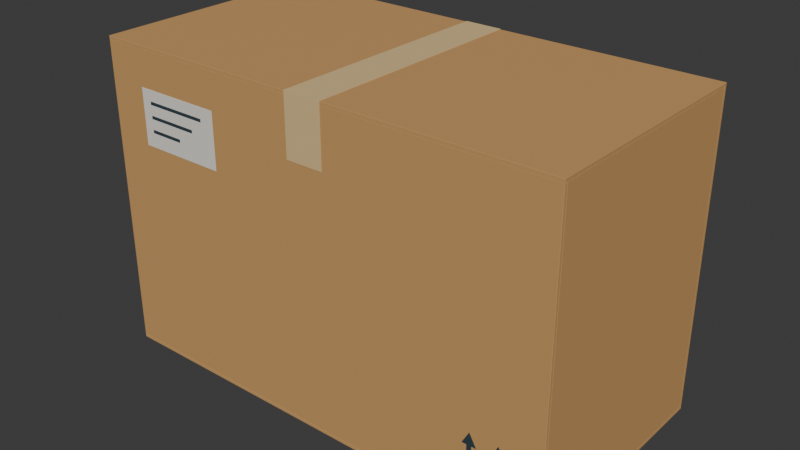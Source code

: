 # Source: standard-carton.blend  (saved by Blender 5.0.119; exported with 4.5.12 LTS)
import bpy
from mathutils import Matrix  # noqa: F401  (used for matrix-valued properties, if any)

bpy.ops.wm.read_factory_settings(use_empty=True)
scene = bpy.context.scene
scene.name = 'Scene'

# ---- collections
col_collection = bpy.data.collections.new('Collection'); scene.collection.children.link(col_collection)
col_v3_asset = bpy.data.collections.new('V3_ASSET'); scene.collection.children.link(col_v3_asset)
col_v3_studio = bpy.data.collections.new('V3_STUDIO'); scene.collection.children.link(col_v3_studio)

# ---- materials (node trees are filled in below, after node groups)
mat_v3_standard_carton_cardboard_tan = bpy.data.materials.new('V3_STANDARD_CARTON_cardboard_tan')
mat_v3_standard_carton_cardboard_tan.diffuse_color = (0.5841, 0.3231, 0.117, 1.0)
mat_v3_standard_carton_paper_tape = bpy.data.materials.new('V3_STANDARD_CARTON_paper_tape')
mat_v3_standard_carton_paper_tape.diffuse_color = (0.7305, 0.5271, 0.2542, 1.0)
mat_v3_standard_carton_label_paper = bpy.data.materials.new('V3_STANDARD_CARTON_label_paper')
mat_v3_standard_carton_label_paper.diffuse_color = (0.807, 0.7682, 0.6939, 1.0)
mat_v3_standard_carton_ink = bpy.data.materials.new('V3_STANDARD_CARTON_ink')
mat_v3_standard_carton_ink.diffuse_color = (0.02217, 0.04667, 0.06125, 1.0)

# ---- material node trees
mat_v3_standard_carton_cardboard_tan.use_nodes = True; mat_v3_standard_carton_cardboard_tan.node_tree.nodes.clear()
_N = mat_v3_standard_carton_cardboard_tan.node_tree.nodes; _L = mat_v3_standard_carton_cardboard_tan.node_tree.links
n0 = _N.new('ShaderNodeBsdfPrincipled'); n0.name = 'Principled BSDF'; n0.location = (-200, 100)
n0.inputs[0].default_value = (0.5841, 0.3231, 0.117, 1.0)
n0.inputs[2].default_value = 0.85
n1 = _N.new('ShaderNodeOutputMaterial'); n1.name = 'Material Output'; n1.location = (200, 100)
_L.new(n0.outputs[0], n1.inputs[0])
n1.is_active_output = True
mat_v3_standard_carton_paper_tape.use_nodes = True; mat_v3_standard_carton_paper_tape.node_tree.nodes.clear()
_N = mat_v3_standard_carton_paper_tape.node_tree.nodes; _L = mat_v3_standard_carton_paper_tape.node_tree.links
n0 = _N.new('ShaderNodeBsdfPrincipled'); n0.name = 'Principled BSDF'; n0.location = (-200, 100)
n0.inputs[0].default_value = (0.7305, 0.5271, 0.2542, 1.0)
n0.inputs[2].default_value = 0.85
n1 = _N.new('ShaderNodeOutputMaterial'); n1.name = 'Material Output'; n1.location = (200, 100)
_L.new(n0.outputs[0], n1.inputs[0])
n1.is_active_output = True
mat_v3_standard_carton_label_paper.use_nodes = True; mat_v3_standard_carton_label_paper.node_tree.nodes.clear()
_N = mat_v3_standard_carton_label_paper.node_tree.nodes; _L = mat_v3_standard_carton_label_paper.node_tree.links
n0 = _N.new('ShaderNodeBsdfPrincipled'); n0.name = 'Principled BSDF'; n0.location = (-200, 100)
n0.inputs[0].default_value = (0.807, 0.7682, 0.6939, 1.0)
n0.inputs[2].default_value = 0.85
n1 = _N.new('ShaderNodeOutputMaterial'); n1.name = 'Material Output'; n1.location = (200, 100)
_L.new(n0.outputs[0], n1.inputs[0])
n1.is_active_output = True
mat_v3_standard_carton_ink.use_nodes = True; mat_v3_standard_carton_ink.node_tree.nodes.clear()
_N = mat_v3_standard_carton_ink.node_tree.nodes; _L = mat_v3_standard_carton_ink.node_tree.links
n0 = _N.new('ShaderNodeBsdfPrincipled'); n0.name = 'Principled BSDF'; n0.location = (-200, 100)
n0.inputs[0].default_value = (0.02217, 0.04667, 0.06125, 1.0)
n0.inputs[2].default_value = 0.85
n1 = _N.new('ShaderNodeOutputMaterial'); n1.name = 'Material Output'; n1.location = (200, 100)
_L.new(n0.outputs[0], n1.inputs[0])
n1.is_active_output = True

# ---- world
world_world = bpy.data.worlds.new('World'); scene.world = world_world
world_world.use_nodes = True; world_world.node_tree.nodes.clear()
_N = world_world.node_tree.nodes; _L = world_world.node_tree.links
n0 = _N.new('ShaderNodeOutputWorld'); n0.name = 'World Output'; n0.location = (200, 100)
n1 = _N.new('ShaderNodeBackground'); n1.name = 'Background'; n1.location = (-200, 100)
n1.inputs[0].default_value = (0.05088, 0.05088, 0.05088, 1.0)
_L.new(n1.outputs[0], n0.inputs[0])
n0.is_active_output = True
world_world.color = (0.05088, 0.05088, 0.05088)
world_world.sun_shadow_jitter_overblur = 0.0

# ---- meshes
me_cube_001 = bpy.data.meshes.new('Cube.001')
me_cube_001.from_pydata([(-0.3, -0.1495, -0.002), (-0.3, -0.1495, 0.002), (-0.3, 0.1495, -0.002), (-0.3, 0.1495, 0.002), (0.3, -0.1495, -0.002), (0.3, -0.1495, 0.002), (0.3, 0.1495, -0.002), (0.3, 0.1495, 0.002)], [], [(0, 1, 3, 2), (2, 3, 7, 6), (6, 7, 5, 4), (4, 5, 1, 0), (2, 6, 4, 0), (7, 3, 1, 5)])
_uv = me_cube_001.uv_layers.new(name='UVMap')
_uv.uv.foreach_set('vector', [0.375, 0.0, 0.625, 0.0, 0.625, 0.25, 0.375, 0.25, 0.375, 0.25, 0.625, 0.25, 0.625, 0.5, 0.375, 0.5, 0.375, 0.5, 0.625, 0.5, 0.625, 0.75, 0.375, 0.75, 0.375, 0.75, 0.625, 0.75, 0.625, 1.0, 0.375, 1.0, 0.125, 0.5, 0.375, 0.5, 0.375, 0.75, 0.125, 0.75, 0.625, 0.5, 0.875, 0.5, 0.875, 0.75, 0.625, 0.75])
me_cube_001.materials.append(mat_v3_standard_carton_cardboard_tan)
me_cube_001.update()
me_cube_002 = bpy.data.meshes.new('Cube.002')
me_cube_002.from_pydata([(-0.3, -0.002, -0.1957), (-0.3, -0.002, 0.1957), (-0.3, 0.002, -0.1957), (-0.3, 0.002, 0.1957), (0.3, -0.002, -0.1957), (0.3, -0.002, 0.1957), (0.3, 0.002, -0.1957), (0.3, 0.002, 0.1957)], [], [(0, 1, 3, 2), (2, 3, 7, 6), (6, 7, 5, 4), (4, 5, 1, 0), (2, 6, 4, 0), (7, 3, 1, 5)])
_uv = me_cube_002.uv_layers.new(name='UVMap')
_uv.uv.foreach_set('vector', [0.375, 0.0, 0.625, 0.0, 0.625, 0.25, 0.375, 0.25, 0.375, 0.25, 0.625, 0.25, 0.625, 0.5, 0.375, 0.5, 0.375, 0.5, 0.625, 0.5, 0.625, 0.75, 0.375, 0.75, 0.375, 0.75, 0.625, 0.75, 0.625, 1.0, 0.375, 1.0, 0.125, 0.5, 0.375, 0.5, 0.375, 0.75, 0.125, 0.75, 0.625, 0.5, 0.875, 0.5, 0.875, 0.75, 0.625, 0.75])
me_cube_002.materials.append(mat_v3_standard_carton_cardboard_tan)
me_cube_002.update()
me_cube_003 = bpy.data.meshes.new('Cube.003')
me_cube_003.from_pydata([(-0.3, -0.002, -0.1957), (-0.3, -0.002, 0.1957), (-0.3, 0.002, -0.1957), (-0.3, 0.002, 0.1957), (0.3, -0.002, -0.1957), (0.3, -0.002, 0.1957), (0.3, 0.002, -0.1957), (0.3, 0.002, 0.1957)], [], [(0, 1, 3, 2), (2, 3, 7, 6), (6, 7, 5, 4), (4, 5, 1, 0), (2, 6, 4, 0), (7, 3, 1, 5)])
_uv = me_cube_003.uv_layers.new(name='UVMap')
_uv.uv.foreach_set('vector', [0.375, 0.0, 0.625, 0.0, 0.625, 0.25, 0.375, 0.25, 0.375, 0.25, 0.625, 0.25, 0.625, 0.5, 0.375, 0.5, 0.375, 0.5, 0.625, 0.5, 0.625, 0.75, 0.375, 0.75, 0.375, 0.75, 0.625, 0.75, 0.625, 1.0, 0.375, 1.0, 0.125, 0.5, 0.375, 0.5, 0.375, 0.75, 0.125, 0.75, 0.625, 0.5, 0.875, 0.5, 0.875, 0.75, 0.625, 0.75])
me_cube_003.materials.append(mat_v3_standard_carton_cardboard_tan)
me_cube_003.update()
me_cube_004 = bpy.data.meshes.new('Cube.004')
me_cube_004.from_pydata([(-0.002, -0.1455, -0.1957), (-0.002, -0.1455, 0.1957), (-0.002, 0.1455, -0.1957), (-0.002, 0.1455, 0.1957), (0.002, -0.1455, -0.1957), (0.002, -0.1455, 0.1957), (0.002, 0.1455, -0.1957), (0.002, 0.1455, 0.1957)], [], [(0, 1, 3, 2), (2, 3, 7, 6), (6, 7, 5, 4), (4, 5, 1, 0), (2, 6, 4, 0), (7, 3, 1, 5)])
_uv = me_cube_004.uv_layers.new(name='UVMap')
_uv.uv.foreach_set('vector', [0.375, 0.0, 0.625, 0.0, 0.625, 0.25, 0.375, 0.25, 0.375, 0.25, 0.625, 0.25, 0.625, 0.5, 0.375, 0.5, 0.375, 0.5, 0.625, 0.5, 0.625, 0.75, 0.375, 0.75, 0.375, 0.75, 0.625, 0.75, 0.625, 1.0, 0.375, 1.0, 0.125, 0.5, 0.375, 0.5, 0.375, 0.75, 0.125, 0.75, 0.625, 0.5, 0.875, 0.5, 0.875, 0.75, 0.625, 0.75])
me_cube_004.materials.append(mat_v3_standard_carton_cardboard_tan)
me_cube_004.update()
me_cube_005 = bpy.data.meshes.new('Cube.005')
me_cube_005.from_pydata([(-0.002, -0.1455, -0.1957), (-0.002, -0.1455, 0.1957), (-0.002, 0.1455, -0.1957), (-0.002, 0.1455, 0.1957), (0.002, -0.1455, -0.1957), (0.002, -0.1455, 0.1957), (0.002, 0.1455, -0.1957), (0.002, 0.1455, 0.1957)], [], [(0, 1, 3, 2), (2, 3, 7, 6), (6, 7, 5, 4), (4, 5, 1, 0), (2, 6, 4, 0), (7, 3, 1, 5)])
_uv = me_cube_005.uv_layers.new(name='UVMap')
_uv.uv.foreach_set('vector', [0.375, 0.0, 0.625, 0.0, 0.625, 0.25, 0.375, 0.25, 0.375, 0.25, 0.625, 0.25, 0.625, 0.5, 0.375, 0.5, 0.375, 0.5, 0.625, 0.5, 0.625, 0.75, 0.375, 0.75, 0.375, 0.75, 0.625, 0.75, 0.625, 1.0, 0.375, 1.0, 0.125, 0.5, 0.375, 0.5, 0.375, 0.75, 0.125, 0.75, 0.625, 0.5, 0.875, 0.5, 0.875, 0.75, 0.625, 0.75])
me_cube_005.materials.append(mat_v3_standard_carton_cardboard_tan)
me_cube_005.update()
me_cube_006 = bpy.data.meshes.new('Cube.006')
me_cube_006.from_pydata([(-0.1497, -0.1495, -0.002), (-0.1497, -0.1495, 0.002), (-0.1497, 0.1495, -0.002), (-0.1497, 0.1495, 0.002), (0.1497, -0.1495, -0.002), (0.1497, -0.1495, 0.002), (0.1497, 0.1495, -0.002), (0.1497, 0.1495, 0.002)], [], [(0, 1, 3, 2), (2, 3, 7, 6), (6, 7, 5, 4), (4, 5, 1, 0), (2, 6, 4, 0), (7, 3, 1, 5)])
_uv = me_cube_006.uv_layers.new(name='UVMap')
_uv.uv.foreach_set('vector', [0.375, 0.0, 0.625, 0.0, 0.625, 0.25, 0.375, 0.25, 0.375, 0.25, 0.625, 0.25, 0.625, 0.5, 0.375, 0.5, 0.375, 0.5, 0.625, 0.5, 0.625, 0.75, 0.375, 0.75, 0.375, 0.75, 0.625, 0.75, 0.625, 1.0, 0.375, 1.0, 0.125, 0.5, 0.375, 0.5, 0.375, 0.75, 0.125, 0.75, 0.625, 0.5, 0.875, 0.5, 0.875, 0.75, 0.625, 0.75])
me_cube_006.materials.append(mat_v3_standard_carton_cardboard_tan)
me_cube_006.update()
me_cube_007 = bpy.data.meshes.new('Cube.007')
me_cube_007.from_pydata([(-0.1497, -0.1495, -0.002), (-0.1497, -0.1495, 0.002), (-0.1497, 0.1495, -0.002), (-0.1497, 0.1495, 0.002), (0.1497, -0.1495, -0.002), (0.1497, -0.1495, 0.002), (0.1497, 0.1495, -0.002), (0.1497, 0.1495, 0.002)], [], [(0, 1, 3, 2), (2, 3, 7, 6), (6, 7, 5, 4), (4, 5, 1, 0), (2, 6, 4, 0), (7, 3, 1, 5)])
_uv = me_cube_007.uv_layers.new(name='UVMap')
_uv.uv.foreach_set('vector', [0.375, 0.0, 0.625, 0.0, 0.625, 0.25, 0.375, 0.25, 0.375, 0.25, 0.625, 0.25, 0.625, 0.5, 0.375, 0.5, 0.375, 0.5, 0.625, 0.5, 0.625, 0.75, 0.375, 0.75, 0.375, 0.75, 0.625, 0.75, 0.625, 1.0, 0.375, 1.0, 0.125, 0.5, 0.375, 0.5, 0.375, 0.75, 0.125, 0.75, 0.625, 0.5, 0.875, 0.5, 0.875, 0.75, 0.625, 0.75])
me_cube_007.materials.append(mat_v3_standard_carton_cardboard_tan)
me_cube_007.update()
me_cube_008 = bpy.data.meshes.new('Cube.008')
me_cube_008.from_pydata([(-0.296, -0.02, -0.002), (-0.296, -0.02, 0.002), (-0.296, 0.02, -0.002), (-0.296, 0.02, 0.002), (0.296, -0.02, -0.002), (0.296, -0.02, 0.002), (0.296, 0.02, -0.002), (0.296, 0.02, 0.002)], [], [(0, 1, 3, 2), (2, 3, 7, 6), (6, 7, 5, 4), (4, 5, 1, 0), (2, 6, 4, 0), (7, 3, 1, 5)])
_uv = me_cube_008.uv_layers.new(name='UVMap')
_uv.uv.foreach_set('vector', [0.375, 0.0, 0.625, 0.0, 0.625, 0.25, 0.375, 0.25, 0.375, 0.25, 0.625, 0.25, 0.625, 0.5, 0.375, 0.5, 0.375, 0.5, 0.625, 0.5, 0.625, 0.75, 0.375, 0.75, 0.375, 0.75, 0.625, 0.75, 0.625, 1.0, 0.375, 1.0, 0.125, 0.5, 0.375, 0.5, 0.375, 0.75, 0.125, 0.75, 0.625, 0.5, 0.875, 0.5, 0.875, 0.75, 0.625, 0.75])
me_cube_008.materials.append(mat_v3_standard_carton_cardboard_tan)
me_cube_008.update()
me_cube_009 = bpy.data.meshes.new('Cube.009')
me_cube_009.from_pydata([(-0.296, -0.02, -0.002), (-0.296, -0.02, 0.002), (-0.296, 0.02, -0.002), (-0.296, 0.02, 0.002), (0.296, -0.02, -0.002), (0.296, -0.02, 0.002), (0.296, 0.02, -0.002), (0.296, 0.02, 0.002)], [], [(0, 1, 3, 2), (2, 3, 7, 6), (6, 7, 5, 4), (4, 5, 1, 0), (2, 6, 4, 0), (7, 3, 1, 5)])
_uv = me_cube_009.uv_layers.new(name='UVMap')
_uv.uv.foreach_set('vector', [0.375, 0.0, 0.625, 0.0, 0.625, 0.25, 0.375, 0.25, 0.375, 0.25, 0.625, 0.25, 0.625, 0.5, 0.375, 0.5, 0.375, 0.5, 0.625, 0.5, 0.625, 0.75, 0.375, 0.75, 0.375, 0.75, 0.625, 0.75, 0.625, 1.0, 0.375, 1.0, 0.125, 0.5, 0.375, 0.5, 0.375, 0.75, 0.125, 0.75, 0.625, 0.5, 0.875, 0.5, 0.875, 0.75, 0.625, 0.75])
me_cube_009.materials.append(mat_v3_standard_carton_cardboard_tan)
me_cube_009.update()
me_cube_010 = bpy.data.meshes.new('Cube.010')
me_cube_010.from_pydata([(-0.024, -0.1495, -0.00025), (-0.024, -0.1495, 0.00025), (-0.024, 0.1495, -0.00025), (-0.024, 0.1495, 0.00025), (0.024, -0.1495, -0.00025), (0.024, -0.1495, 0.00025), (0.024, 0.1495, -0.00025), (0.024, 0.1495, 0.00025)], [], [(0, 1, 3, 2), (2, 3, 7, 6), (6, 7, 5, 4), (4, 5, 1, 0), (2, 6, 4, 0), (7, 3, 1, 5)])
_uv = me_cube_010.uv_layers.new(name='UVMap')
_uv.uv.foreach_set('vector', [0.375, 0.0, 0.625, 0.0, 0.625, 0.25, 0.375, 0.25, 0.375, 0.25, 0.625, 0.25, 0.625, 0.5, 0.375, 0.5, 0.375, 0.5, 0.625, 0.5, 0.625, 0.75, 0.375, 0.75, 0.375, 0.75, 0.625, 0.75, 0.625, 1.0, 0.375, 1.0, 0.125, 0.5, 0.375, 0.5, 0.375, 0.75, 0.125, 0.75, 0.625, 0.5, 0.875, 0.5, 0.875, 0.75, 0.625, 0.75])
me_cube_010.materials.append(mat_v3_standard_carton_paper_tape)
me_cube_010.update()
me_cube_011 = bpy.data.meshes.new('Cube.011')
me_cube_011.from_pydata([(-0.024, -0.00025, -0.0375), (-0.024, -0.00025, 0.0375), (-0.024, 0.00025, -0.0375), (-0.024, 0.00025, 0.0375), (0.024, -0.00025, -0.0375), (0.024, -0.00025, 0.0375), (0.024, 0.00025, -0.0375), (0.024, 0.00025, 0.0375)], [], [(0, 1, 3, 2), (2, 3, 7, 6), (6, 7, 5, 4), (4, 5, 1, 0), (2, 6, 4, 0), (7, 3, 1, 5)])
_uv = me_cube_011.uv_layers.new(name='UVMap')
_uv.uv.foreach_set('vector', [0.375, 0.0, 0.625, 0.0, 0.625, 0.25, 0.375, 0.25, 0.375, 0.25, 0.625, 0.25, 0.625, 0.5, 0.375, 0.5, 0.375, 0.5, 0.625, 0.5, 0.625, 0.75, 0.375, 0.75, 0.375, 0.75, 0.625, 0.75, 0.625, 1.0, 0.375, 1.0, 0.125, 0.5, 0.375, 0.5, 0.375, 0.75, 0.125, 0.75, 0.625, 0.5, 0.875, 0.5, 0.875, 0.75, 0.625, 0.75])
me_cube_011.materials.append(mat_v3_standard_carton_paper_tape)
me_cube_011.update()
me_cube_012 = bpy.data.meshes.new('Cube.012')
me_cube_012.from_pydata([(-0.024, -0.00025, -0.0375), (-0.024, -0.00025, 0.0375), (-0.024, 0.00025, -0.0375), (-0.024, 0.00025, 0.0375), (0.024, -0.00025, -0.0375), (0.024, -0.00025, 0.0375), (0.024, 0.00025, -0.0375), (0.024, 0.00025, 0.0375)], [], [(0, 1, 3, 2), (2, 3, 7, 6), (6, 7, 5, 4), (4, 5, 1, 0), (2, 6, 4, 0), (7, 3, 1, 5)])
_uv = me_cube_012.uv_layers.new(name='UVMap')
_uv.uv.foreach_set('vector', [0.375, 0.0, 0.625, 0.0, 0.625, 0.25, 0.375, 0.25, 0.375, 0.25, 0.625, 0.25, 0.625, 0.5, 0.375, 0.5, 0.375, 0.5, 0.625, 0.5, 0.625, 0.75, 0.375, 0.75, 0.375, 0.75, 0.625, 0.75, 0.625, 1.0, 0.375, 1.0, 0.125, 0.5, 0.375, 0.5, 0.375, 0.75, 0.125, 0.75, 0.625, 0.5, 0.875, 0.5, 0.875, 0.75, 0.625, 0.75])
me_cube_012.materials.append(mat_v3_standard_carton_paper_tape)
me_cube_012.update()
me_cube_013 = bpy.data.meshes.new('Cube.013')
me_cube_013.from_pydata([(-0.0575, -0.000125, -0.035), (-0.0575, -0.000125, 0.035), (-0.0575, 0.000125, -0.035), (-0.0575, 0.000125, 0.035), (0.0575, -0.000125, -0.035), (0.0575, -0.000125, 0.035), (0.0575, 0.000125, -0.035), (0.0575, 0.000125, 0.035)], [], [(0, 1, 3, 2), (2, 3, 7, 6), (6, 7, 5, 4), (4, 5, 1, 0), (2, 6, 4, 0), (7, 3, 1, 5)])
_uv = me_cube_013.uv_layers.new(name='UVMap')
_uv.uv.foreach_set('vector', [0.375, 0.0, 0.625, 0.0, 0.625, 0.25, 0.375, 0.25, 0.375, 0.25, 0.625, 0.25, 0.625, 0.5, 0.375, 0.5, 0.375, 0.5, 0.625, 0.5, 0.625, 0.75, 0.375, 0.75, 0.375, 0.75, 0.625, 0.75, 0.625, 1.0, 0.375, 1.0, 0.125, 0.5, 0.375, 0.5, 0.375, 0.75, 0.125, 0.75, 0.625, 0.5, 0.875, 0.5, 0.875, 0.75, 0.625, 0.75])
me_cube_013.materials.append(mat_v3_standard_carton_label_paper)
me_cube_013.update()
me_cube_014 = bpy.data.meshes.new('Cube.014')
me_cube_014.from_pydata([(-0.0415, -7.5e-05, -0.002), (-0.0415, -7.5e-05, 0.002), (-0.0415, 7.5e-05, -0.002), (-0.0415, 7.5e-05, 0.002), (0.0415, -7.5e-05, -0.002), (0.0415, -7.5e-05, 0.002), (0.0415, 7.5e-05, -0.002), (0.0415, 7.5e-05, 0.002)], [], [(0, 1, 3, 2), (2, 3, 7, 6), (6, 7, 5, 4), (4, 5, 1, 0), (2, 6, 4, 0), (7, 3, 1, 5)])
_uv = me_cube_014.uv_layers.new(name='UVMap')
_uv.uv.foreach_set('vector', [0.375, 0.0, 0.625, 0.0, 0.625, 0.25, 0.375, 0.25, 0.375, 0.25, 0.625, 0.25, 0.625, 0.5, 0.375, 0.5, 0.375, 0.5, 0.625, 0.5, 0.625, 0.75, 0.375, 0.75, 0.375, 0.75, 0.625, 0.75, 0.625, 1.0, 0.375, 1.0, 0.125, 0.5, 0.375, 0.5, 0.375, 0.75, 0.125, 0.75, 0.625, 0.5, 0.875, 0.5, 0.875, 0.75, 0.625, 0.75])
me_cube_014.materials.append(mat_v3_standard_carton_ink)
me_cube_014.update()
me_cube_015 = bpy.data.meshes.new('Cube.015')
me_cube_015.from_pydata([(-0.0335, -7.5e-05, -0.002), (-0.0335, -7.5e-05, 0.002), (-0.0335, 7.5e-05, -0.002), (-0.0335, 7.5e-05, 0.002), (0.0335, -7.5e-05, -0.002), (0.0335, -7.5e-05, 0.002), (0.0335, 7.5e-05, -0.002), (0.0335, 7.5e-05, 0.002)], [], [(0, 1, 3, 2), (2, 3, 7, 6), (6, 7, 5, 4), (4, 5, 1, 0), (2, 6, 4, 0), (7, 3, 1, 5)])
_uv = me_cube_015.uv_layers.new(name='UVMap')
_uv.uv.foreach_set('vector', [0.375, 0.0, 0.625, 0.0, 0.625, 0.25, 0.375, 0.25, 0.375, 0.25, 0.625, 0.25, 0.625, 0.5, 0.375, 0.5, 0.375, 0.5, 0.625, 0.5, 0.625, 0.75, 0.375, 0.75, 0.375, 0.75, 0.625, 0.75, 0.625, 1.0, 0.375, 1.0, 0.125, 0.5, 0.375, 0.5, 0.375, 0.75, 0.125, 0.75, 0.625, 0.5, 0.875, 0.5, 0.875, 0.75, 0.625, 0.75])
me_cube_015.materials.append(mat_v3_standard_carton_ink)
me_cube_015.update()
me_cube_016 = bpy.data.meshes.new('Cube.016')
me_cube_016.from_pydata([(-0.0225, -7.5e-05, -0.002), (-0.0225, -7.5e-05, 0.002), (-0.0225, 7.5e-05, -0.002), (-0.0225, 7.5e-05, 0.002), (0.0225, -7.5e-05, -0.002), (0.0225, -7.5e-05, 0.002), (0.0225, 7.5e-05, -0.002), (0.0225, 7.5e-05, 0.002)], [], [(0, 1, 3, 2), (2, 3, 7, 6), (6, 7, 5, 4), (4, 5, 1, 0), (2, 6, 4, 0), (7, 3, 1, 5)])
_uv = me_cube_016.uv_layers.new(name='UVMap')
_uv.uv.foreach_set('vector', [0.375, 0.0, 0.625, 0.0, 0.625, 0.25, 0.375, 0.25, 0.375, 0.25, 0.625, 0.25, 0.625, 0.5, 0.375, 0.5, 0.375, 0.5, 0.625, 0.5, 0.625, 0.75, 0.375, 0.75, 0.375, 0.75, 0.625, 0.75, 0.625, 1.0, 0.375, 1.0, 0.125, 0.5, 0.375, 0.5, 0.375, 0.75, 0.125, 0.75, 0.625, 0.5, 0.875, 0.5, 0.875, 0.75, 0.625, 0.75])
me_cube_016.materials.append(mat_v3_standard_carton_ink)
me_cube_016.update()
me_up_arrow_left_mesh = bpy.data.meshes.new('up_arrow_left_mesh')
me_up_arrow_left_mesh.from_pydata([(0.21, -0.1495, 0.056), (0.216, -0.1495, 0.056), (0.216, -0.1495, 0.084), (0.222, -0.1495, 0.084), (0.213, -0.1495, 0.1), (0.204, -0.1495, 0.084), (0.21, -0.1495, 0.084), (0.21, -0.1496, 0.056), (0.216, -0.1496, 0.056), (0.216, -0.1496, 0.084), (0.222, -0.1496, 0.084), (0.213, -0.1496, 0.1), (0.204, -0.1496, 0.084), (0.21, -0.1496, 0.084)], [], [(6, 5, 4, 3, 2, 1, 0), (7, 8, 9, 10, 11, 12, 13), (0, 1, 8, 7), (1, 2, 9, 8), (2, 3, 10, 9), (3, 4, 11, 10), (4, 5, 12, 11), (5, 6, 13, 12), (6, 0, 7, 13)])
me_up_arrow_left_mesh.materials.append(mat_v3_standard_carton_ink)
me_up_arrow_left_mesh.update()
me_up_arrow_right_mesh = bpy.data.meshes.new('up_arrow_right_mesh')
me_up_arrow_right_mesh.from_pydata([(0.245, -0.1495, 0.056), (0.251, -0.1495, 0.056), (0.251, -0.1495, 0.084), (0.257, -0.1495, 0.084), (0.248, -0.1495, 0.1), (0.239, -0.1495, 0.084), (0.245, -0.1495, 0.084), (0.245, -0.1496, 0.056), (0.251, -0.1496, 0.056), (0.251, -0.1496, 0.084), (0.257, -0.1496, 0.084), (0.248, -0.1496, 0.1), (0.239, -0.1496, 0.084), (0.245, -0.1496, 0.084)], [], [(6, 5, 4, 3, 2, 1, 0), (7, 8, 9, 10, 11, 12, 13), (0, 1, 8, 7), (1, 2, 9, 8), (2, 3, 10, 9), (3, 4, 11, 10), (4, 5, 12, 11), (5, 6, 13, 12), (6, 0, 7, 13)])
me_up_arrow_right_mesh.materials.append(mat_v3_standard_carton_ink)
me_up_arrow_right_mesh.update()
me_cube_017 = bpy.data.meshes.new('Cube.017')
me_cube_017.from_pydata([(-0.0345, -7.5e-05, -0.002), (-0.0345, -7.5e-05, 0.002), (-0.0345, 7.5e-05, -0.002), (-0.0345, 7.5e-05, 0.002), (0.0345, -7.5e-05, -0.002), (0.0345, -7.5e-05, 0.002), (0.0345, 7.5e-05, -0.002), (0.0345, 7.5e-05, 0.002)], [], [(0, 1, 3, 2), (2, 3, 7, 6), (6, 7, 5, 4), (4, 5, 1, 0), (2, 6, 4, 0), (7, 3, 1, 5)])
_uv = me_cube_017.uv_layers.new(name='UVMap')
_uv.uv.foreach_set('vector', [0.375, 0.0, 0.625, 0.0, 0.625, 0.25, 0.375, 0.25, 0.375, 0.25, 0.625, 0.25, 0.625, 0.5, 0.375, 0.5, 0.375, 0.5, 0.625, 0.5, 0.625, 0.75, 0.375, 0.75, 0.375, 0.75, 0.625, 0.75, 0.625, 1.0, 0.375, 1.0, 0.125, 0.5, 0.375, 0.5, 0.375, 0.75, 0.125, 0.75, 0.625, 0.5, 0.875, 0.5, 0.875, 0.75, 0.625, 0.75])
me_cube_017.materials.append(mat_v3_standard_carton_ink)
me_cube_017.update()

# ---- objects
ob_standard_carton = bpy.data.objects.new('standard-carton', None)
ob_shell_bottom = bpy.data.objects.new('shell_bottom', me_cube_001)
ob_shell_front = bpy.data.objects.new('shell_front', me_cube_002)
ob_shell_rear = bpy.data.objects.new('shell_rear', me_cube_003)
ob_shell_left = bpy.data.objects.new('shell_left', me_cube_004)
ob_shell_right = bpy.data.objects.new('shell_right', me_cube_005)
ob_lid_major_left = bpy.data.objects.new('lid_major_left', me_cube_006)
ob_lid_major_right = bpy.data.objects.new('lid_major_right', me_cube_007)
ob_lid_under_front = bpy.data.objects.new('lid_under_front', me_cube_008)
ob_lid_under_rear = bpy.data.objects.new('lid_under_rear', me_cube_009)
ob_tape_top = bpy.data.objects.new('tape_top', me_cube_010)
ob_tape_front = bpy.data.objects.new('tape_front', me_cube_011)
ob_tape_rear = bpy.data.objects.new('tape_rear', me_cube_012)
ob_label_paper = bpy.data.objects.new('label_paper', me_cube_013)
ob_label_line_1 = bpy.data.objects.new('label_line_1', me_cube_014)
ob_label_line_2 = bpy.data.objects.new('label_line_2', me_cube_015)
ob_label_line_3 = bpy.data.objects.new('label_line_3', me_cube_016)
ob_up_arrow_left = bpy.data.objects.new('up_arrow_left', me_up_arrow_left_mesh)
ob_up_arrow_right = bpy.data.objects.new('up_arrow_right', me_up_arrow_right_mesh)
ob_arrow_baseline = bpy.data.objects.new('arrow_baseline', me_cube_017)
ob_anchor_support_bottom = bpy.data.objects.new('anchor_support_bottom', None)
ob_anchor_hand_grip_left = bpy.data.objects.new('anchor_hand_grip_left', None)
ob_anchor_hand_grip_right = bpy.data.objects.new('anchor_hand_grip_right', None)

# ---- transforms, parenting, visibility, modifiers, constraints
ob_standard_carton.location = (0.0, 0.0, 0.0)
ob_shell_bottom.parent = ob_standard_carton
ob_shell_bottom.location = (0.0, -0.0, 0.002)
_m = ob_shell_bottom.modifiers.new('Small manufactured edge bevel', 'BEVEL')
_m.width = 0.0003
_m.width_pct = 0.0003
_m.harden_normals = True
_m = ob_shell_bottom.modifiers.new('Weighted face normals', 'WEIGHTED_NORMAL')
_m.keep_sharp = True
ob_shell_front.parent = ob_standard_carton
ob_shell_front.location = (0.0, -0.1475, 0.1998)
_m = ob_shell_front.modifiers.new('Small manufactured edge bevel', 'BEVEL')
_m.width = 0.0003
_m.width_pct = 0.0003
_m.harden_normals = True
_m = ob_shell_front.modifiers.new('Weighted face normals', 'WEIGHTED_NORMAL')
_m.keep_sharp = True
ob_shell_rear.parent = ob_standard_carton
ob_shell_rear.location = (0.0, 0.1475, 0.1998)
_m = ob_shell_rear.modifiers.new('Small manufactured edge bevel', 'BEVEL')
_m.width = 0.0003
_m.width_pct = 0.0003
_m.harden_normals = True
_m = ob_shell_rear.modifiers.new('Weighted face normals', 'WEIGHTED_NORMAL')
_m.keep_sharp = True
ob_shell_left.parent = ob_standard_carton
ob_shell_left.location = (-0.298, -0.0, 0.1998)
_m = ob_shell_left.modifiers.new('Small manufactured edge bevel', 'BEVEL')
_m.width = 0.0003
_m.width_pct = 0.0003
_m.harden_normals = True
_m = ob_shell_left.modifiers.new('Weighted face normals', 'WEIGHTED_NORMAL')
_m.keep_sharp = True
ob_shell_right.parent = ob_standard_carton
ob_shell_right.location = (0.298, -0.0, 0.1998)
_m = ob_shell_right.modifiers.new('Small manufactured edge bevel', 'BEVEL')
_m.width = 0.0003
_m.width_pct = 0.0003
_m.harden_normals = True
_m = ob_shell_right.modifiers.new('Weighted face normals', 'WEIGHTED_NORMAL')
_m.keep_sharp = True
ob_lid_major_left.parent = ob_standard_carton
ob_lid_major_left.location = (-0.1503, -0.0, 0.3975)
_m = ob_lid_major_left.modifiers.new('Small manufactured edge bevel', 'BEVEL')
_m.width = 0.0002
_m.width_pct = 0.0002
_m.harden_normals = True
_m = ob_lid_major_left.modifiers.new('Weighted face normals', 'WEIGHTED_NORMAL')
_m.keep_sharp = True
ob_lid_major_right.parent = ob_standard_carton
ob_lid_major_right.location = (0.1503, -0.0, 0.3975)
_m = ob_lid_major_right.modifiers.new('Small manufactured edge bevel', 'BEVEL')
_m.width = 0.0002
_m.width_pct = 0.0002
_m.harden_normals = True
_m = ob_lid_major_right.modifiers.new('Weighted face normals', 'WEIGHTED_NORMAL')
_m.keep_sharp = True
ob_lid_under_front.parent = ob_standard_carton
ob_lid_under_front.location = (0.0, -0.1255, 0.3935)
_m = ob_lid_under_front.modifiers.new('Small manufactured edge bevel', 'BEVEL')
_m.width = 0.0002
_m.width_pct = 0.0002
_m.harden_normals = True
_m = ob_lid_under_front.modifiers.new('Weighted face normals', 'WEIGHTED_NORMAL')
_m.keep_sharp = True
ob_lid_under_rear.parent = ob_standard_carton
ob_lid_under_rear.location = (0.0, 0.1255, 0.3935)
_m = ob_lid_under_rear.modifiers.new('Small manufactured edge bevel', 'BEVEL')
_m.width = 0.0002
_m.width_pct = 0.0002
_m.harden_normals = True
_m = ob_lid_under_rear.modifiers.new('Weighted face normals', 'WEIGHTED_NORMAL')
_m.keep_sharp = True
ob_tape_top.parent = ob_standard_carton
ob_tape_top.location = (0.0, -0.0, 0.3997)
_m = ob_tape_top.modifiers.new('Small manufactured edge bevel', 'BEVEL')
_m.width = 3e-05
_m.width_pct = 3e-05
_m.harden_normals = True
_m = ob_tape_top.modifiers.new('Weighted face normals', 'WEIGHTED_NORMAL')
_m.keep_sharp = True
ob_tape_front.parent = ob_standard_carton
ob_tape_front.location = (0.0, -0.1497, 0.3625)
_m = ob_tape_front.modifiers.new('Small manufactured edge bevel', 'BEVEL')
_m.width = 3e-05
_m.width_pct = 3e-05
_m.harden_normals = True
_m = ob_tape_front.modifiers.new('Weighted face normals', 'WEIGHTED_NORMAL')
_m.keep_sharp = True
ob_tape_rear.parent = ob_standard_carton
ob_tape_rear.location = (0.0, 0.1497, 0.3625)
_m = ob_tape_rear.modifiers.new('Small manufactured edge bevel', 'BEVEL')
_m.width = 3e-05
_m.width_pct = 3e-05
_m.harden_normals = True
_m = ob_tape_rear.modifiers.new('Weighted face normals', 'WEIGHTED_NORMAL')
_m.keep_sharp = True
ob_label_paper.parent = ob_standard_carton
ob_label_paper.location = (-0.1925, -0.1496, 0.315)
_m = ob_label_paper.modifiers.new('Small manufactured edge bevel', 'BEVEL')
_m.width = 5e-05
_m.width_pct = 5e-05
_m.harden_normals = True
_m = ob_label_paper.modifiers.new('Weighted face normals', 'WEIGHTED_NORMAL')
_m.keep_sharp = True
ob_label_line_1.parent = ob_standard_carton
ob_label_line_1.location = (-0.1955, -0.1498, 0.334)
_m = ob_label_line_1.modifiers.new('Small manufactured edge bevel', 'BEVEL')
_m.width = 2e-05
_m.width_pct = 2e-05
_m.harden_normals = True
_m = ob_label_line_1.modifiers.new('Weighted face normals', 'WEIGHTED_NORMAL')
_m.keep_sharp = True
ob_label_line_2.parent = ob_standard_carton
ob_label_line_2.location = (-0.2035, -0.1498, 0.317)
_m = ob_label_line_2.modifiers.new('Small manufactured edge bevel', 'BEVEL')
_m.width = 2e-05
_m.width_pct = 2e-05
_m.harden_normals = True
_m = ob_label_line_2.modifiers.new('Weighted face normals', 'WEIGHTED_NORMAL')
_m.keep_sharp = True
ob_label_line_3.parent = ob_standard_carton
ob_label_line_3.location = (-0.2145, -0.1498, 0.3)
_m = ob_label_line_3.modifiers.new('Small manufactured edge bevel', 'BEVEL')
_m.width = 2e-05
_m.width_pct = 2e-05
_m.harden_normals = True
_m = ob_label_line_3.modifiers.new('Weighted face normals', 'WEIGHTED_NORMAL')
_m.keep_sharp = True
ob_up_arrow_left.parent = ob_standard_carton
ob_up_arrow_left.location = (0.0, 0.0, 0.0)
ob_up_arrow_right.parent = ob_standard_carton
ob_up_arrow_right.location = (0.0, 0.0, 0.0)
ob_arrow_baseline.parent = ob_standard_carton
ob_arrow_baseline.location = (0.2305, -0.1496, 0.046)
_m = ob_arrow_baseline.modifiers.new('Small manufactured edge bevel', 'BEVEL')
_m.width = 2e-05
_m.width_pct = 2e-05
_m.harden_normals = True
_m = ob_arrow_baseline.modifiers.new('Weighted face normals', 'WEIGHTED_NORMAL')
_m.keep_sharp = True
ob_anchor_support_bottom.parent = ob_standard_carton
ob_anchor_support_bottom.location = (0.0, 0.0, 0.0)
ob_anchor_support_bottom.empty_display_size = 0.06
ob_anchor_hand_grip_left.parent = ob_standard_carton
ob_anchor_hand_grip_left.location = (-0.3, 0.0, 0.2)
ob_anchor_hand_grip_left.empty_display_size = 0.06
ob_anchor_hand_grip_right.parent = ob_standard_carton
ob_anchor_hand_grip_right.location = (0.3, 0.0, 0.2)
ob_anchor_hand_grip_right.empty_display_size = 0.06

# ---- collection membership
col_v3_asset.objects.link(ob_standard_carton)
col_v3_asset.objects.link(ob_shell_bottom)
col_v3_asset.objects.link(ob_shell_front)
col_v3_asset.objects.link(ob_shell_rear)
col_v3_asset.objects.link(ob_shell_left)
col_v3_asset.objects.link(ob_shell_right)
col_v3_asset.objects.link(ob_lid_major_left)
col_v3_asset.objects.link(ob_lid_major_right)
col_v3_asset.objects.link(ob_lid_under_front)
col_v3_asset.objects.link(ob_lid_under_rear)
col_v3_asset.objects.link(ob_tape_top)
col_v3_asset.objects.link(ob_tape_front)
col_v3_asset.objects.link(ob_tape_rear)
col_v3_asset.objects.link(ob_label_paper)
col_v3_asset.objects.link(ob_label_line_1)
col_v3_asset.objects.link(ob_label_line_2)
col_v3_asset.objects.link(ob_label_line_3)
col_v3_asset.objects.link(ob_up_arrow_left)
col_v3_asset.objects.link(ob_up_arrow_right)
col_v3_asset.objects.link(ob_arrow_baseline)
col_v3_asset.objects.link(ob_anchor_support_bottom)
col_v3_asset.objects.link(ob_anchor_hand_grip_left)
col_v3_asset.objects.link(ob_anchor_hand_grip_right)

# ---- scene / render settings (as saved in the file)
scene.frame_start = 1; scene.frame_end = 250; scene.frame_set(1)
scene.render.engine = 'BLENDER_EEVEE_NEXT'
scene.render.bake_bias = 0.0
scene.render.bake_samples = 0
scene.cycles.sampling_pattern = 'TABULATED_SOBOL'
scene.eevee.use_volume_custom_range = False
bpy.context.view_layer.update()

# ---- added for rendering (the .blend has no active camera and no usable light): camera, sun
cam_auto = bpy.data.cameras.new('AutoCamera')
cam_auto.lens = 50.0
cam_auto.sensor_width = 36.0
cam_auto.clip_end = 1000.0
ob_auto_camera = bpy.data.objects.new('AutoCamera', cam_auto)
scene.collection.objects.link(ob_auto_camera)
ob_auto_camera.location = (0.722623, -0.867148, 0.778099)
ob_auto_camera.rotation_euler = (1.09748, -7.21219e-08, 0.694738)
scene.camera = ob_auto_camera
light_auto_sun = bpy.data.lights.new('AutoSun', 'SUN')
light_auto_sun.energy = 3.0
light_auto_sun.angle = 0.0523599
ob_auto_sun = bpy.data.objects.new('AutoSun', light_auto_sun)
scene.collection.objects.link(ob_auto_sun)
ob_auto_sun.rotation_euler = (0.872665, 0.174533, 0.523599)
bpy.context.view_layer.update()
